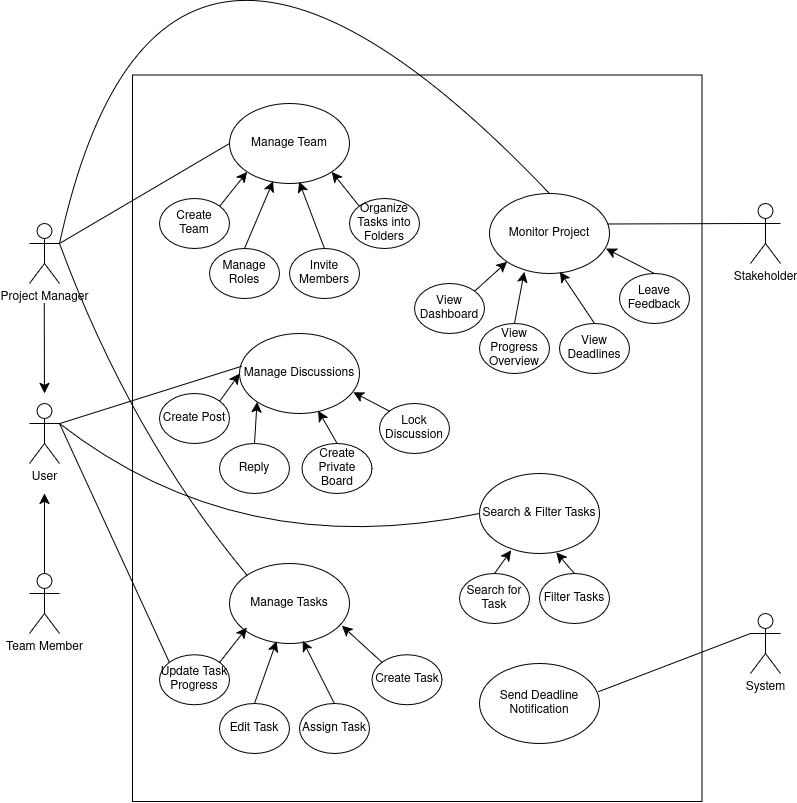

The diagram above was exported from draw.io. Its source (the exported page's mxGraphModel, read from the mxfile embedded in the PNG):
<mxGraphModel dx="876" dy="2149" grid="1" gridSize="10" guides="1" tooltips="1" connect="1" arrows="1" fold="1" page="1" pageScale="1" pageWidth="850" pageHeight="1100" math="0" shadow="0">
  <root>
    <mxCell id="0" />
    <mxCell id="1" parent="0" />
    <mxCell id="2r-s7Y-WYHttuMv3whzH-4" edge="1" parent="1" style="edgeStyle=none;curved=1;rounded=0;orthogonalLoop=1;jettySize=auto;html=1;fontSize=12;startSize=8;endSize=8;" value="">
      <mxGeometry relative="1" as="geometry">
        <Array as="points" />
        <mxPoint x="54.80000000000001" y="240" as="sourcePoint" />
        <mxPoint x="55" y="330" as="targetPoint" />
      </mxGeometry>
    </mxCell>
    <mxCell id="2r-s7Y-WYHttuMv3whzH-1" parent="1" style="shape=umlActor;verticalLabelPosition=bottom;verticalAlign=top;html=1;outlineConnect=0;" value="&lt;div&gt;Project Manager&lt;/div&gt;&lt;div&gt;&lt;br&gt;&lt;/div&gt;" vertex="1">
      <mxGeometry height="60" width="30" x="40" y="160" as="geometry" />
    </mxCell>
    <mxCell id="2r-s7Y-WYHttuMv3whzH-2" parent="1" style="shape=umlActor;verticalLabelPosition=bottom;verticalAlign=top;html=1;outlineConnect=0;" value="&lt;div&gt;User&lt;/div&gt;" vertex="1">
      <mxGeometry height="60" width="30" x="40" y="340" as="geometry" />
    </mxCell>
    <mxCell id="2r-s7Y-WYHttuMv3whzH-8" edge="1" parent="1" source="2r-s7Y-WYHttuMv3whzH-7" style="edgeStyle=none;curved=1;rounded=0;orthogonalLoop=1;jettySize=auto;html=1;fontSize=12;startSize=8;endSize=8;">
      <mxGeometry relative="1" as="geometry">
        <mxPoint x="55" y="430" as="targetPoint" />
      </mxGeometry>
    </mxCell>
    <mxCell id="2r-s7Y-WYHttuMv3whzH-7" parent="1" style="shape=umlActor;verticalLabelPosition=bottom;verticalAlign=top;html=1;outlineConnect=0;" value="&lt;div&gt;Team Member&lt;/div&gt;" vertex="1">
      <mxGeometry height="60" width="30" x="40" y="510" as="geometry" />
    </mxCell>
    <mxCell id="2r-s7Y-WYHttuMv3whzH-15" parent="1" style="shape=umlActor;verticalLabelPosition=bottom;verticalAlign=top;html=1;outlineConnect=0;" value="Stakeholder" vertex="1">
      <mxGeometry height="60" width="30" x="761" y="140" as="geometry" />
    </mxCell>
    <mxCell id="2r-s7Y-WYHttuMv3whzH-16" parent="1" style="shape=umlActor;verticalLabelPosition=bottom;verticalAlign=top;html=1;outlineConnect=0;" value="&lt;div&gt;System&lt;/div&gt;" vertex="1">
      <mxGeometry height="60" width="30" x="761" y="550" as="geometry" />
    </mxCell>
    <mxCell id="2r-s7Y-WYHttuMv3whzH-23" parent="1" style="rounded=0;whiteSpace=wrap;html=1;rotation=90;" value="" vertex="1">
      <mxGeometry height="569.5" width="726.5" x="64.5" y="90" as="geometry" />
    </mxCell>
    <mxCell id="2r-s7Y-WYHttuMv3whzH-24" parent="1" style="ellipse;whiteSpace=wrap;html=1;" value="&lt;div&gt;Manage Team&lt;/div&gt;" vertex="1">
      <mxGeometry height="80" width="120" x="240" y="40" as="geometry" />
    </mxCell>
    <mxCell id="2r-s7Y-WYHttuMv3whzH-25" parent="1" style="ellipse;whiteSpace=wrap;html=1;" value="&lt;div&gt;Manage Tasks&lt;/div&gt;" vertex="1">
      <mxGeometry height="80" width="120" x="240" y="500" as="geometry" />
    </mxCell>
    <mxCell id="2r-s7Y-WYHttuMv3whzH-26" parent="1" style="ellipse;whiteSpace=wrap;html=1;" value="Manage Discussions" vertex="1">
      <mxGeometry height="80" width="120" x="250" y="270" as="geometry" />
    </mxCell>
    <mxCell id="2r-s7Y-WYHttuMv3whzH-27" parent="1" style="ellipse;whiteSpace=wrap;html=1;" value="Monitor Project" vertex="1">
      <mxGeometry height="80" width="120" x="500" y="130" as="geometry" />
    </mxCell>
    <mxCell id="2r-s7Y-WYHttuMv3whzH-28" parent="1" style="ellipse;whiteSpace=wrap;html=1;" value="Send Deadline Notification" vertex="1">
      <mxGeometry height="80" width="120" x="490" y="600" as="geometry" />
    </mxCell>
    <mxCell id="2r-s7Y-WYHttuMv3whzH-29" parent="1" style="ellipse;whiteSpace=wrap;html=1;" value="Search &amp;amp; Filter Tasks" vertex="1">
      <mxGeometry height="80" width="120" x="490" y="410" as="geometry" />
    </mxCell>
    <mxCell id="2r-s7Y-WYHttuMv3whzH-36" edge="1" parent="1" source="2r-s7Y-WYHttuMv3whzH-32" style="edgeStyle=none;curved=1;rounded=0;orthogonalLoop=1;jettySize=auto;html=1;exitX=1;exitY=0;exitDx=0;exitDy=0;entryX=0;entryY=1;entryDx=0;entryDy=0;fontSize=12;startSize=8;endSize=8;" target="2r-s7Y-WYHttuMv3whzH-24">
      <mxGeometry relative="1" as="geometry" />
    </mxCell>
    <mxCell id="2r-s7Y-WYHttuMv3whzH-32" parent="1" style="ellipse;whiteSpace=wrap;html=1;" value="&lt;div&gt;Create Team&lt;/div&gt;" vertex="1">
      <mxGeometry height="50" width="70" x="170" y="135" as="geometry" />
    </mxCell>
    <mxCell id="2r-s7Y-WYHttuMv3whzH-33" parent="1" style="ellipse;whiteSpace=wrap;html=1;" value="Invite Members" vertex="1">
      <mxGeometry height="50" width="70" x="300" y="185" as="geometry" />
    </mxCell>
    <mxCell id="2r-s7Y-WYHttuMv3whzH-34" parent="1" style="ellipse;whiteSpace=wrap;html=1;" value="Manage Roles" vertex="1">
      <mxGeometry height="50" width="70" x="220" y="185" as="geometry" />
    </mxCell>
    <mxCell id="2r-s7Y-WYHttuMv3whzH-39" edge="1" parent="1" source="2r-s7Y-WYHttuMv3whzH-35" style="edgeStyle=none;curved=1;rounded=0;orthogonalLoop=1;jettySize=auto;html=1;exitX=0;exitY=0;exitDx=0;exitDy=0;entryX=1;entryY=1;entryDx=0;entryDy=0;fontSize=12;startSize=8;endSize=8;" target="2r-s7Y-WYHttuMv3whzH-24">
      <mxGeometry relative="1" as="geometry" />
    </mxCell>
    <mxCell id="2r-s7Y-WYHttuMv3whzH-35" parent="1" style="ellipse;whiteSpace=wrap;html=1;" value="&lt;div&gt;Organize Tasks into Folders&lt;/div&gt;" vertex="1">
      <mxGeometry height="50" width="70" x="360" y="135" as="geometry" />
    </mxCell>
    <mxCell id="2r-s7Y-WYHttuMv3whzH-37" edge="1" parent="1" source="2r-s7Y-WYHttuMv3whzH-34" style="edgeStyle=none;curved=1;rounded=0;orthogonalLoop=1;jettySize=auto;html=1;exitX=0.5;exitY=0;exitDx=0;exitDy=0;entryX=0.363;entryY=0.972;entryDx=0;entryDy=0;entryPerimeter=0;fontSize=12;startSize=8;endSize=8;" target="2r-s7Y-WYHttuMv3whzH-24">
      <mxGeometry relative="1" as="geometry" />
    </mxCell>
    <mxCell id="2r-s7Y-WYHttuMv3whzH-38" edge="1" parent="1" source="2r-s7Y-WYHttuMv3whzH-33" style="edgeStyle=none;curved=1;rounded=0;orthogonalLoop=1;jettySize=auto;html=1;exitX=0.5;exitY=0;exitDx=0;exitDy=0;entryX=0.581;entryY=0.979;entryDx=0;entryDy=0;entryPerimeter=0;fontSize=12;startSize=8;endSize=8;" target="2r-s7Y-WYHttuMv3whzH-24">
      <mxGeometry relative="1" as="geometry" />
    </mxCell>
    <mxCell id="2r-s7Y-WYHttuMv3whzH-43" edge="1" parent="1" source="2r-s7Y-WYHttuMv3whzH-1" style="endArrow=none;html=1;rounded=0;fontSize=12;startSize=8;endSize=8;curved=1;exitX=1;exitY=0.3333333333333333;exitDx=0;exitDy=0;exitPerimeter=0;entryX=0;entryY=0.5;entryDx=0;entryDy=0;" target="2r-s7Y-WYHttuMv3whzH-24" value="">
      <mxGeometry height="50" relative="1" width="50" as="geometry">
        <mxPoint x="110" y="170" as="sourcePoint" />
        <mxPoint x="160" y="120" as="targetPoint" />
      </mxGeometry>
    </mxCell>
    <mxCell id="2r-s7Y-WYHttuMv3whzH-44" parent="1" style="ellipse;whiteSpace=wrap;html=1;" value="Create Task" vertex="1">
      <mxGeometry height="50" width="70" x="382.5" y="591.25" as="geometry" />
    </mxCell>
    <mxCell id="2r-s7Y-WYHttuMv3whzH-45" parent="1" style="ellipse;whiteSpace=wrap;html=1;" value="&lt;div&gt;Edit Task&lt;/div&gt;" vertex="1">
      <mxGeometry height="50" width="70" x="230" y="640" as="geometry" />
    </mxCell>
    <mxCell id="2r-s7Y-WYHttuMv3whzH-46" parent="1" style="ellipse;whiteSpace=wrap;html=1;" value="&lt;div&gt;Assign Task&lt;/div&gt;" vertex="1">
      <mxGeometry height="50" width="70" x="310" y="640" as="geometry" />
    </mxCell>
    <mxCell id="2r-s7Y-WYHttuMv3whzH-47" parent="1" style="ellipse;whiteSpace=wrap;html=1;" value="Update Task Progress" vertex="1">
      <mxGeometry height="50" width="70" x="170" y="591.25" as="geometry" />
    </mxCell>
    <mxCell id="2r-s7Y-WYHttuMv3whzH-49" edge="1" parent="1" source="2r-s7Y-WYHttuMv3whzH-47" style="edgeStyle=none;curved=1;rounded=0;orthogonalLoop=1;jettySize=auto;html=1;exitX=1;exitY=0;exitDx=0;exitDy=0;entryX=0.144;entryY=0.802;entryDx=0;entryDy=0;entryPerimeter=0;fontSize=12;startSize=8;endSize=8;" target="2r-s7Y-WYHttuMv3whzH-25">
      <mxGeometry relative="1" as="geometry" />
    </mxCell>
    <mxCell id="2r-s7Y-WYHttuMv3whzH-50" edge="1" parent="1" source="2r-s7Y-WYHttuMv3whzH-45" style="edgeStyle=none;curved=1;rounded=0;orthogonalLoop=1;jettySize=auto;html=1;exitX=0.5;exitY=0;exitDx=0;exitDy=0;entryX=0.393;entryY=0.971;entryDx=0;entryDy=0;entryPerimeter=0;fontSize=12;startSize=8;endSize=8;" target="2r-s7Y-WYHttuMv3whzH-25">
      <mxGeometry relative="1" as="geometry" />
    </mxCell>
    <mxCell id="2r-s7Y-WYHttuMv3whzH-51" edge="1" parent="1" source="2r-s7Y-WYHttuMv3whzH-46" style="edgeStyle=none;curved=1;rounded=0;orthogonalLoop=1;jettySize=auto;html=1;exitX=0.5;exitY=0;exitDx=0;exitDy=0;entryX=0.611;entryY=0.965;entryDx=0;entryDy=0;entryPerimeter=0;fontSize=12;startSize=8;endSize=8;" target="2r-s7Y-WYHttuMv3whzH-25">
      <mxGeometry relative="1" as="geometry" />
    </mxCell>
    <mxCell id="2r-s7Y-WYHttuMv3whzH-53" edge="1" parent="1" source="2r-s7Y-WYHttuMv3whzH-44" style="edgeStyle=none;curved=1;rounded=0;orthogonalLoop=1;jettySize=auto;html=1;exitX=0;exitY=0;exitDx=0;exitDy=0;entryX=0.936;entryY=0.778;entryDx=0;entryDy=0;entryPerimeter=0;fontSize=12;startSize=8;endSize=8;" target="2r-s7Y-WYHttuMv3whzH-25">
      <mxGeometry relative="1" as="geometry" />
    </mxCell>
    <mxCell id="2r-s7Y-WYHttuMv3whzH-55" edge="1" parent="1" source="2r-s7Y-WYHttuMv3whzH-25" style="endArrow=none;html=1;rounded=0;fontSize=12;startSize=8;endSize=8;curved=1;entryX=1;entryY=0.3333333333333333;entryDx=0;entryDy=0;entryPerimeter=0;exitX=0;exitY=0;exitDx=0;exitDy=0;" target="2r-s7Y-WYHttuMv3whzH-1" value="">
      <mxGeometry height="50" relative="1" width="50" as="geometry">
        <Array as="points">
          <mxPoint x="140" y="370" />
        </Array>
        <mxPoint x="300" y="500" as="sourcePoint" />
        <mxPoint x="350" y="450" as="targetPoint" />
      </mxGeometry>
    </mxCell>
    <mxCell id="2r-s7Y-WYHttuMv3whzH-57" edge="1" parent="1" source="2r-s7Y-WYHttuMv3whzH-2" style="endArrow=none;html=1;rounded=0;fontSize=12;startSize=8;endSize=8;curved=1;exitX=1;exitY=0.3333333333333333;exitDx=0;exitDy=0;exitPerimeter=0;entryX=0;entryY=0;entryDx=0;entryDy=0;" target="2r-s7Y-WYHttuMv3whzH-47" value="">
      <mxGeometry height="50" relative="1" width="50" as="geometry">
        <mxPoint x="170" y="490" as="sourcePoint" />
        <mxPoint x="220" y="440" as="targetPoint" />
      </mxGeometry>
    </mxCell>
    <mxCell id="2r-s7Y-WYHttuMv3whzH-58" edge="1" parent="1" source="2r-s7Y-WYHttuMv3whzH-28" style="endArrow=none;html=1;rounded=0;fontSize=12;startSize=8;endSize=8;curved=1;exitX=0.994;exitY=0.351;exitDx=0;exitDy=0;exitPerimeter=0;entryX=0;entryY=0.3333333333333333;entryDx=0;entryDy=0;entryPerimeter=0;" target="2r-s7Y-WYHttuMv3whzH-16" value="">
      <mxGeometry height="50" relative="1" width="50" as="geometry">
        <mxPoint x="670" y="640" as="sourcePoint" />
        <mxPoint x="760" y="470" as="targetPoint" />
      </mxGeometry>
    </mxCell>
    <mxCell id="2r-s7Y-WYHttuMv3whzH-65" edge="1" parent="1" source="2r-s7Y-WYHttuMv3whzH-59" style="edgeStyle=none;curved=1;rounded=0;orthogonalLoop=1;jettySize=auto;html=1;exitX=1;exitY=0;exitDx=0;exitDy=0;entryX=0;entryY=0.5;entryDx=0;entryDy=0;fontSize=12;startSize=8;endSize=8;" target="2r-s7Y-WYHttuMv3whzH-26">
      <mxGeometry relative="1" as="geometry" />
    </mxCell>
    <mxCell id="2r-s7Y-WYHttuMv3whzH-59" parent="1" style="ellipse;whiteSpace=wrap;html=1;" value="&lt;div&gt;Create Post&lt;/div&gt;" vertex="1">
      <mxGeometry height="50" width="70" x="170" y="330" as="geometry" />
    </mxCell>
    <mxCell id="2r-s7Y-WYHttuMv3whzH-66" edge="1" parent="1" source="2r-s7Y-WYHttuMv3whzH-61" style="edgeStyle=none;curved=1;rounded=0;orthogonalLoop=1;jettySize=auto;html=1;exitX=0.5;exitY=0;exitDx=0;exitDy=0;entryX=0;entryY=1;entryDx=0;entryDy=0;fontSize=12;startSize=8;endSize=8;" target="2r-s7Y-WYHttuMv3whzH-26">
      <mxGeometry relative="1" as="geometry" />
    </mxCell>
    <mxCell id="2r-s7Y-WYHttuMv3whzH-61" parent="1" style="ellipse;whiteSpace=wrap;html=1;" value="&lt;div&gt;Reply&lt;/div&gt;" vertex="1">
      <mxGeometry height="50" width="70" x="230" y="380" as="geometry" />
    </mxCell>
    <mxCell id="2r-s7Y-WYHttuMv3whzH-62" parent="1" style="ellipse;whiteSpace=wrap;html=1;" value="Create Private Board" vertex="1">
      <mxGeometry height="50" width="70" x="312.5" y="380" as="geometry" />
    </mxCell>
    <mxCell id="2r-s7Y-WYHttuMv3whzH-63" parent="1" style="ellipse;whiteSpace=wrap;html=1;" value="Lock Discussion" vertex="1">
      <mxGeometry height="50" width="70" x="390" y="340" as="geometry" />
    </mxCell>
    <mxCell id="2r-s7Y-WYHttuMv3whzH-67" edge="1" parent="1" source="2r-s7Y-WYHttuMv3whzH-62" style="edgeStyle=none;curved=1;rounded=0;orthogonalLoop=1;jettySize=auto;html=1;exitX=0.5;exitY=0;exitDx=0;exitDy=0;entryX=0.656;entryY=0.965;entryDx=0;entryDy=0;entryPerimeter=0;fontSize=12;startSize=8;endSize=8;" target="2r-s7Y-WYHttuMv3whzH-26">
      <mxGeometry relative="1" as="geometry" />
    </mxCell>
    <mxCell id="2r-s7Y-WYHttuMv3whzH-68" edge="1" parent="1" source="2r-s7Y-WYHttuMv3whzH-63" style="edgeStyle=none;curved=1;rounded=0;orthogonalLoop=1;jettySize=auto;html=1;exitX=0;exitY=0;exitDx=0;exitDy=0;entryX=0.947;entryY=0.733;entryDx=0;entryDy=0;entryPerimeter=0;fontSize=12;startSize=8;endSize=8;" target="2r-s7Y-WYHttuMv3whzH-26">
      <mxGeometry relative="1" as="geometry" />
    </mxCell>
    <mxCell id="2r-s7Y-WYHttuMv3whzH-70" edge="1" parent="1" style="endArrow=none;html=1;rounded=0;fontSize=12;startSize=8;endSize=8;curved=1;entryX=0.018;entryY=0.408;entryDx=0;entryDy=0;entryPerimeter=0;" target="2r-s7Y-WYHttuMv3whzH-26" value="">
      <mxGeometry height="50" relative="1" width="50" as="geometry">
        <mxPoint x="70" y="360" as="sourcePoint" />
        <mxPoint x="190" y="300" as="targetPoint" />
      </mxGeometry>
    </mxCell>
    <mxCell id="2r-s7Y-WYHttuMv3whzH-78" edge="1" parent="1" source="2r-s7Y-WYHttuMv3whzH-74" style="edgeStyle=none;curved=1;rounded=0;orthogonalLoop=1;jettySize=auto;html=1;exitX=1;exitY=0;exitDx=0;exitDy=0;entryX=0;entryY=1;entryDx=0;entryDy=0;fontSize=12;startSize=8;endSize=8;" target="2r-s7Y-WYHttuMv3whzH-27">
      <mxGeometry relative="1" as="geometry" />
    </mxCell>
    <mxCell id="2r-s7Y-WYHttuMv3whzH-74" parent="1" style="ellipse;whiteSpace=wrap;html=1;" value="View Dashboard" vertex="1">
      <mxGeometry height="50" width="70" x="425" y="220" as="geometry" />
    </mxCell>
    <mxCell id="2r-s7Y-WYHttuMv3whzH-75" parent="1" style="ellipse;whiteSpace=wrap;html=1;" value="&lt;div&gt;View Progress Overview&lt;/div&gt;" vertex="1">
      <mxGeometry height="50" width="70" x="490" y="260" as="geometry" />
    </mxCell>
    <mxCell id="2r-s7Y-WYHttuMv3whzH-76" parent="1" style="ellipse;whiteSpace=wrap;html=1;" value="View Deadlines" vertex="1">
      <mxGeometry height="50" width="70" x="570" y="260" as="geometry" />
    </mxCell>
    <mxCell id="2r-s7Y-WYHttuMv3whzH-77" parent="1" style="ellipse;whiteSpace=wrap;html=1;" value="&lt;div&gt;Leave Feedback&lt;/div&gt;" vertex="1">
      <mxGeometry height="50" width="70" x="630" y="210" as="geometry" />
    </mxCell>
    <mxCell id="2r-s7Y-WYHttuMv3whzH-79" edge="1" parent="1" source="2r-s7Y-WYHttuMv3whzH-75" style="edgeStyle=none;curved=1;rounded=0;orthogonalLoop=1;jettySize=auto;html=1;exitX=0.5;exitY=0;exitDx=0;exitDy=0;entryX=0.29;entryY=0.979;entryDx=0;entryDy=0;entryPerimeter=0;fontSize=12;startSize=8;endSize=8;" target="2r-s7Y-WYHttuMv3whzH-27">
      <mxGeometry relative="1" as="geometry" />
    </mxCell>
    <mxCell id="2r-s7Y-WYHttuMv3whzH-80" edge="1" parent="1" source="2r-s7Y-WYHttuMv3whzH-76" style="edgeStyle=none;curved=1;rounded=0;orthogonalLoop=1;jettySize=auto;html=1;exitX=0.5;exitY=0;exitDx=0;exitDy=0;entryX=0.587;entryY=0.979;entryDx=0;entryDy=0;entryPerimeter=0;fontSize=12;startSize=8;endSize=8;" target="2r-s7Y-WYHttuMv3whzH-27">
      <mxGeometry relative="1" as="geometry" />
    </mxCell>
    <mxCell id="2r-s7Y-WYHttuMv3whzH-81" edge="1" parent="1" source="2r-s7Y-WYHttuMv3whzH-77" style="edgeStyle=none;curved=1;rounded=0;orthogonalLoop=1;jettySize=auto;html=1;exitX=0.5;exitY=0;exitDx=0;exitDy=0;entryX=0.97;entryY=0.688;entryDx=0;entryDy=0;entryPerimeter=0;fontSize=12;startSize=8;endSize=8;" target="2r-s7Y-WYHttuMv3whzH-27">
      <mxGeometry relative="1" as="geometry" />
    </mxCell>
    <mxCell id="2r-s7Y-WYHttuMv3whzH-83" edge="1" parent="1" source="2r-s7Y-WYHttuMv3whzH-27" style="endArrow=none;html=1;rounded=0;fontSize=12;startSize=8;endSize=8;curved=1;entryX=0;entryY=0.3333333333333333;entryDx=0;entryDy=0;entryPerimeter=0;exitX=0.99;exitY=0.381;exitDx=0;exitDy=0;exitPerimeter=0;" target="2r-s7Y-WYHttuMv3whzH-15" value="">
      <mxGeometry height="50" relative="1" width="50" as="geometry">
        <mxPoint x="680" y="230" as="sourcePoint" />
        <mxPoint x="730" y="180" as="targetPoint" />
      </mxGeometry>
    </mxCell>
    <mxCell id="2r-s7Y-WYHttuMv3whzH-84" parent="1" style="ellipse;whiteSpace=wrap;html=1;" value="&lt;div&gt;Search for Task&lt;/div&gt;" vertex="1">
      <mxGeometry height="50" width="70" x="470" y="510" as="geometry" />
    </mxCell>
    <mxCell id="2r-s7Y-WYHttuMv3whzH-85" parent="1" style="ellipse;whiteSpace=wrap;html=1;" value="Filter Tasks" vertex="1">
      <mxGeometry height="50" width="70" x="550" y="510" as="geometry" />
    </mxCell>
    <mxCell id="2r-s7Y-WYHttuMv3whzH-86" edge="1" parent="1" source="2r-s7Y-WYHttuMv3whzH-84" style="edgeStyle=none;curved=1;rounded=0;orthogonalLoop=1;jettySize=auto;html=1;exitX=0.5;exitY=0;exitDx=0;exitDy=0;entryX=0.264;entryY=0.96;entryDx=0;entryDy=0;entryPerimeter=0;fontSize=12;startSize=8;endSize=8;" target="2r-s7Y-WYHttuMv3whzH-29">
      <mxGeometry relative="1" as="geometry" />
    </mxCell>
    <mxCell id="2r-s7Y-WYHttuMv3whzH-87" edge="1" parent="1" source="2r-s7Y-WYHttuMv3whzH-85" style="edgeStyle=none;curved=1;rounded=0;orthogonalLoop=1;jettySize=auto;html=1;exitX=0.5;exitY=0;exitDx=0;exitDy=0;entryX=0.639;entryY=0.985;entryDx=0;entryDy=0;entryPerimeter=0;fontSize=12;startSize=8;endSize=8;" target="2r-s7Y-WYHttuMv3whzH-29">
      <mxGeometry relative="1" as="geometry" />
    </mxCell>
    <mxCell id="2r-s7Y-WYHttuMv3whzH-89" edge="1" parent="1" style="endArrow=none;html=1;rounded=0;fontSize=12;startSize=8;endSize=8;curved=1;entryX=0.5;entryY=0;entryDx=0;entryDy=0;" target="2r-s7Y-WYHttuMv3whzH-27" value="">
      <mxGeometry height="50" relative="1" width="50" as="geometry">
        <Array as="points">
          <mxPoint x="170" y="-280" />
        </Array>
        <mxPoint x="70" y="180" as="sourcePoint" />
        <mxPoint x="130" y="100" as="targetPoint" />
      </mxGeometry>
    </mxCell>
    <mxCell id="2r-s7Y-WYHttuMv3whzH-90" edge="1" parent="1" source="2r-s7Y-WYHttuMv3whzH-2" style="endArrow=none;html=1;rounded=0;fontSize=12;startSize=8;endSize=8;curved=1;exitX=1;exitY=0.3333333333333333;exitDx=0;exitDy=0;exitPerimeter=0;entryX=0;entryY=0.5;entryDx=0;entryDy=0;" target="2r-s7Y-WYHttuMv3whzH-29" value="">
      <mxGeometry height="50" relative="1" width="50" as="geometry">
        <Array as="points">
          <mxPoint x="250" y="500" />
        </Array>
        <mxPoint x="130" y="470" as="sourcePoint" />
        <mxPoint x="180" y="420" as="targetPoint" />
      </mxGeometry>
    </mxCell>
  </root>
</mxGraphModel>